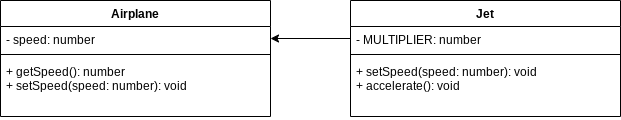

The diagram above was exported from draw.io. Its source (the exported page's mxGraphModel, read from the mxfile embedded in the PNG):
<mxGraphModel dx="606" dy="478" grid="1" gridSize="10" guides="1" tooltips="1" connect="1" arrows="1" fold="1" page="1" pageScale="1" pageWidth="827" pageHeight="1169" math="0" shadow="0">
  <root>
    <mxCell id="0" />
    <mxCell id="1" parent="0" />
    <mxCell id="15" value="Airplane" style="swimlane;fontStyle=1;align=center;verticalAlign=top;childLayout=stackLayout;horizontal=1;startSize=26;horizontalStack=0;resizeParent=1;resizeParentMax=0;resizeLast=0;collapsible=1;marginBottom=0;" parent="1" vertex="1">
      <mxGeometry x="110" y="110" width="270" height="116" as="geometry" />
    </mxCell>
    <mxCell id="16" value="- speed: number" style="text;strokeColor=none;fillColor=none;align=left;verticalAlign=top;spacingLeft=4;spacingRight=4;overflow=hidden;rotatable=0;points=[[0,0.5],[1,0.5]];portConstraint=eastwest;" parent="15" vertex="1">
      <mxGeometry y="26" width="270" height="24" as="geometry" />
    </mxCell>
    <mxCell id="17" value="" style="line;strokeWidth=1;fillColor=none;align=left;verticalAlign=middle;spacingTop=-1;spacingLeft=3;spacingRight=3;rotatable=0;labelPosition=right;points=[];portConstraint=eastwest;strokeColor=inherit;" parent="15" vertex="1">
      <mxGeometry y="50" width="270" height="8" as="geometry" />
    </mxCell>
    <mxCell id="18" value="+ getSpeed(): number&#10;+ setSpeed(speed: number): void" style="text;strokeColor=none;fillColor=none;align=left;verticalAlign=top;spacingLeft=4;spacingRight=4;overflow=hidden;rotatable=0;points=[[0,0.5],[1,0.5]];portConstraint=eastwest;" parent="15" vertex="1">
      <mxGeometry y="58" width="270" height="58" as="geometry" />
    </mxCell>
    <mxCell id="19" value="Jet" style="swimlane;fontStyle=1;align=center;verticalAlign=top;childLayout=stackLayout;horizontal=1;startSize=26;horizontalStack=0;resizeParent=1;resizeParentMax=0;resizeLast=0;collapsible=1;marginBottom=0;" parent="1" vertex="1">
      <mxGeometry x="460" y="110" width="270" height="116" as="geometry" />
    </mxCell>
    <mxCell id="20" value="- MULTIPLIER: number" style="text;strokeColor=none;fillColor=none;align=left;verticalAlign=top;spacingLeft=4;spacingRight=4;overflow=hidden;rotatable=0;points=[[0,0.5],[1,0.5]];portConstraint=eastwest;" parent="19" vertex="1">
      <mxGeometry y="26" width="270" height="24" as="geometry" />
    </mxCell>
    <mxCell id="21" value="" style="line;strokeWidth=1;fillColor=none;align=left;verticalAlign=middle;spacingTop=-1;spacingLeft=3;spacingRight=3;rotatable=0;labelPosition=right;points=[];portConstraint=eastwest;strokeColor=inherit;" parent="19" vertex="1">
      <mxGeometry y="50" width="270" height="8" as="geometry" />
    </mxCell>
    <mxCell id="22" value="+ setSpeed(speed: number): void&#10;+ accelerate(): void" style="text;strokeColor=none;fillColor=none;align=left;verticalAlign=top;spacingLeft=4;spacingRight=4;overflow=hidden;rotatable=0;points=[[0,0.5],[1,0.5]];portConstraint=eastwest;" parent="19" vertex="1">
      <mxGeometry y="58" width="270" height="58" as="geometry" />
    </mxCell>
    <mxCell id="24" style="edgeStyle=none;html=1;exitX=0;exitY=0.5;exitDx=0;exitDy=0;entryX=1;entryY=0.5;entryDx=0;entryDy=0;" parent="1" source="20" target="16" edge="1">
      <mxGeometry relative="1" as="geometry" />
    </mxCell>
  </root>
</mxGraphModel>